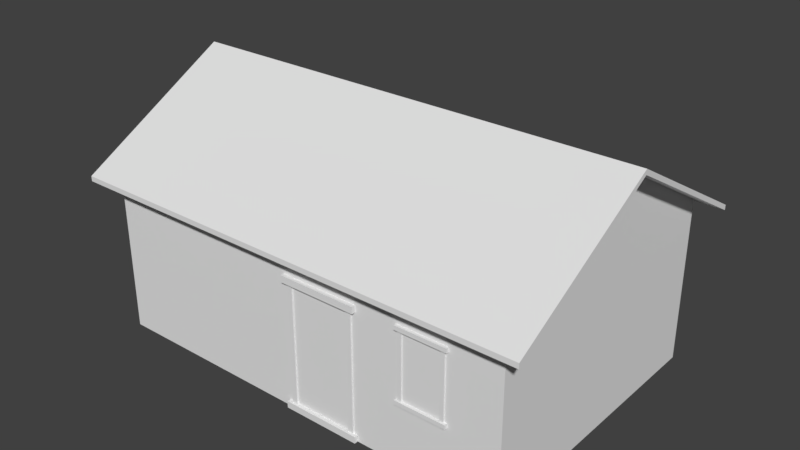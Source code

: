 # Source: 30_casa.blend  (saved by Blender 2.79.0; exported with 4.5.12 LTS)
import bpy
from mathutils import Matrix  # noqa: F401  (used for matrix-valued properties, if any)

bpy.ops.wm.read_factory_settings(use_empty=True)
scene = bpy.context.scene
scene.name = 'Scene'

# ---- collections
col_collection_1 = bpy.data.collections.new('Collection 1'); scene.collection.children.link(col_collection_1)

# ---- world
world_world = bpy.data.worlds.new('World'); scene.world = world_world
world_world.color = (0.05088, 0.05088, 0.05088)
world_world.use_sun_shadow = False
world_world.sun_shadow_jitter_overblur = 0.0
world_world.cycles.sampling_method = 'MANUAL'

# ---- meshes
me_cubo_003 = bpy.data.meshes.new('Cubo.003')
me_cubo_003.from_pydata([(3.044, -1.879, -0.8985), (3.044, -1.879, 1.433), (3.044, 2.125, -0.8985), (3.044, 2.125, 1.433), (3.044, 0.1229, 2.559), (0.0, 2.125, -0.8985), (0.0, 2.125, 1.433), (0.0, -1.879, -0.8985), (0.0, -1.879, 1.433)], [], [(5, 6, 3, 2), (2, 3, 4, 1, 0), (7, 0, 1, 8)])
me_cubo_003.use_remesh_preserve_volume = False
me_cubo_003.use_remesh_preserve_attributes = False
me_cubo_003.use_mirror_vertex_groups = False
me_cubo_003.update()
me_cubo_002 = bpy.data.meshes.new('Cubo.002')
me_cubo_002.from_pydata([(1.609, -1.879, 0.9845), (2.329, -1.879, 0.9845), (1.609, -1.879, 0.9234), (2.329, -1.879, 0.9234), (1.609, -1.879, -0.001373), (2.329, -1.879, -0.001373), (1.609, -1.879, -0.06248), (2.329, -1.879, -0.06248), (1.646, -1.879, 0.9234), (1.646, -1.879, -0.001373), (1.697, -1.881, 0.9234), (1.697, -1.881, -0.001373), (2.291, -1.879, 0.9234), (2.291, -1.879, -0.001373), (2.24, -1.881, 0.9234), (2.24, -1.881, -0.001373), (2.329, -1.919, 0.9845), (2.329, -1.919, 0.9234), (1.646, -1.898, 0.9234), (1.646, -1.898, -0.001373), (1.609, -1.919, -0.001373), (1.609, -1.919, -0.06248), (2.329, -1.919, -0.001373), (1.697, -1.898, 0.9234), (1.697, -1.898, -0.001373), (2.24, -1.898, 0.9234), (2.24, -1.898, -0.001373), (2.291, -1.898, 0.9234), (2.291, -1.898, -0.001373), (1.609, -1.919, 0.9845), (1.609, -1.919, 0.9234), (2.329, -1.919, -0.06248), (-0.09546, -1.871, 0.9845), (1.017, -1.871, 0.9845), (-0.09546, -1.871, 0.89), (1.017, -1.871, 0.89), (-0.09546, -1.871, -0.804), (1.017, -1.871, -0.804), (-0.09546, -1.871, -0.8985), (1.017, -1.871, -0.8985), (-0.03786, -1.871, 0.89), (-0.03786, -1.871, -0.804), (0.04099, -1.874, 0.89), (0.04099, -1.874, -0.804), (0.9596, -1.871, 0.89), (0.9596, -1.871, -0.804), (0.8807, -1.874, 0.89), (0.8807, -1.874, -0.804), (1.017, -1.933, 0.9845), (1.017, -1.933, 0.89), (-0.03786, -1.9, 0.89), (-0.03786, -1.9, -0.804), (-0.09546, -1.933, -0.804), (-0.09546, -1.933, -0.8985), (1.017, -1.933, -0.804), (0.04099, -1.9, 0.89), (0.04099, -1.9, -0.804), (0.8807, -1.9, 0.89), (0.8807, -1.9, -0.804), (0.9596, -1.9, 0.89), (0.9596, -1.9, -0.804), (-0.09546, -1.933, 0.9845), (-0.09546, -1.933, 0.89), (1.017, -1.933, -0.8985)], [], [(3, 1, 16, 17), (22, 31, 7, 5), (12, 3, 17, 27), (15, 14, 10, 11), (24, 23, 18, 19), (28, 27, 25, 26), (5, 13, 28, 22), (2, 8, 18), (13, 12, 27, 28), (8, 9, 19, 18), (10, 14, 25, 23), (9, 4, 20, 19), (14, 15, 26, 25), (15, 11, 24, 26), (4, 6, 21, 20), (29, 16, 1, 0), (11, 10, 23, 24), (17, 16, 29, 30), (31, 22, 20, 21), (18, 23, 30), (0, 2, 30, 29), (24, 19, 20), (7, 31, 21, 6), (25, 27, 17), (2, 18, 30), (28, 26, 22), (23, 25, 17, 30), (26, 24, 20, 22), (35, 33, 48, 49), (54, 63, 39, 37), (44, 35, 49, 59), (47, 46, 42, 43), (56, 55, 50, 51), (60, 59, 57, 58), (37, 45, 60, 54), (34, 40, 50), (45, 44, 59, 60), (40, 41, 51, 50), (42, 46, 57, 55), (41, 36, 52, 51), (46, 47, 58, 57), (47, 43, 56, 58), (36, 38, 53, 52), (61, 48, 33, 32), (43, 42, 55, 56), (49, 48, 61, 62), (63, 54, 52, 53), (50, 55, 62), (32, 34, 62, 61), (56, 51, 52), (39, 63, 53, 38), (57, 59, 49), (34, 50, 62), (60, 58, 54), (55, 57, 49, 62), (58, 56, 52, 54)])
me_cubo_002.use_remesh_preserve_volume = False
me_cubo_002.use_remesh_preserve_attributes = False
me_cubo_002.use_mirror_vertex_groups = False
me_cubo_002.update()
me_cubo = bpy.data.meshes.new('Cubo')
me_cubo.from_pydata([(3.044, -1.879, 1.433), (3.044, 2.125, 1.433), (3.044, 0.1229, 2.559), (3.359, 2.369, 1.288), (3.359, 0.1229, 2.552), (3.359, -2.123, 1.288), (3.359, 2.369, 1.361), (3.359, 0.1229, 2.624), (3.359, -2.123, 1.361), (0.0, 2.125, 1.433), (0.0, -1.879, 1.433), (0.0, 0.1229, 2.624), (0.0, 2.369, 1.288), (0.0, -2.123, 1.288), (0.0, 2.369, 1.361), (0.0, -2.123, 1.361)], [], [(2, 1, 3, 4), (10, 0, 5, 13), (4, 3, 6, 7), (13, 5, 8, 15), (5, 4, 7, 8), (0, 2, 4, 5), (14, 11, 7, 6), (1, 9, 12, 3), (3, 12, 14, 6), (8, 7, 11, 15)])
me_cubo.use_remesh_preserve_volume = False
me_cubo.use_remesh_preserve_attributes = False
me_cubo.use_mirror_vertex_groups = False
me_cubo.update()

# ---- objects
ob_cubo_002 = bpy.data.objects.new('Cubo.002', me_cubo_003)
ob_cubo_001 = bpy.data.objects.new('Cubo.001', me_cubo_002)
ob_cubo = bpy.data.objects.new('Cubo', me_cubo)

# ---- transforms, parenting, visibility, modifiers, constraints
ob_cubo_002.location = (0.705, 2.587, 0.5658)
ob_cubo_002.lineart.crease_threshold = 0.0
_m = ob_cubo_002.modifiers.new('Espelhar', 'MIRROR')
_m.use_clip = True
ob_cubo_001.location = (0.705, 2.587, 0.5658)
ob_cubo_001.lineart.crease_threshold = 0.0
ob_cubo.location = (0.705, 2.587, 0.5658)
ob_cubo.lineart.crease_threshold = 0.0
_m = ob_cubo.modifiers.new('Espelhar', 'MIRROR')
_m.use_clip = True

# ---- collection membership
col_collection_1.objects.link(ob_cubo_002)
col_collection_1.objects.link(ob_cubo_001)
col_collection_1.objects.link(ob_cubo)

# ---- scene / render settings (as saved in the file)
scene.frame_start = 1; scene.frame_end = 250; scene.frame_set(0)
scene.render.engine = 'BLENDER_EEVEE_NEXT'
scene.render.resolution_percentage = 50
scene.render.dither_intensity = 0.0
scene.cycles.use_denoising = False
scene.cycles.samples = 128
scene.cycles.sampling_pattern = 'TABULATED_SOBOL'
scene.cycles.use_adaptive_sampling = False
scene.cycles.use_light_tree = False
scene.cycles.blur_glossy = 0.0
scene.cycles.sample_clamp_indirect = 0.0
scene.view_settings.view_transform = 'Standard'
bpy.context.view_layer.update()

# ---- added for rendering (the .blend has no active camera and no usable light): camera, sun
cam_auto = bpy.data.cameras.new('AutoCamera')
cam_auto.lens = 50.0
cam_auto.sensor_width = 36.0
cam_auto.clip_end = 1000.0
ob_auto_camera = bpy.data.objects.new('AutoCamera', cam_auto)
scene.collection.objects.link(ob_auto_camera)
ob_auto_camera.location = (8.86243, -7.07891, 7.9545)
ob_auto_camera.rotation_euler = (1.09748, -7.21219e-08, 0.694738)
scene.camera = ob_auto_camera
light_auto_sun = bpy.data.lights.new('AutoSun', 'SUN')
light_auto_sun.energy = 3.0
light_auto_sun.angle = 0.0523599
ob_auto_sun = bpy.data.objects.new('AutoSun', light_auto_sun)
scene.collection.objects.link(ob_auto_sun)
ob_auto_sun.rotation_euler = (0.872665, 0.174533, 0.523599)
bpy.context.view_layer.update()
